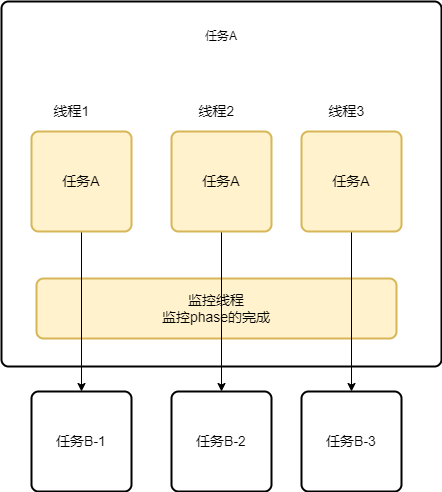

The diagram above was exported from draw.io. Its source (the exported page's mxGraphModel, read from the mxfile embedded in the PNG):
<mxGraphModel dx="1422" dy="1692" grid="1" gridSize="10" guides="1" tooltips="1" connect="1" arrows="1" fold="1" page="1" pageScale="1" pageWidth="1169" pageHeight="827" math="0" shadow="0">
  <root>
    <mxCell id="0" />
    <mxCell id="1" parent="0" />
    <mxCell id="QoxoMAM70pOLygzOAa4S-25" value="" style="rounded=1;whiteSpace=wrap;html=1;absoluteArcSize=1;arcSize=14;strokeWidth=2;fontSize=14;labelPosition=center;verticalLabelPosition=middle;align=center;verticalAlign=middle;" parent="1" vertex="1">
      <mxGeometry x="140" y="-690" width="440" height="365" as="geometry" />
    </mxCell>
    <mxCell id="QoxoMAM70pOLygzOAa4S-2" value="监控线程&lt;br style=&quot;font-size: 14px;&quot;&gt;监控phase的完成" style="rounded=1;whiteSpace=wrap;html=1;absoluteArcSize=1;arcSize=14;strokeWidth=2;fillColor=#fff2cc;strokeColor=#d6b656;fontSize=14;" parent="1" vertex="1">
      <mxGeometry x="175" y="-413" width="360" height="60" as="geometry" />
    </mxCell>
    <mxCell id="QoxoMAM70pOLygzOAa4S-15" style="edgeStyle=orthogonalEdgeStyle;rounded=0;orthogonalLoop=1;jettySize=auto;html=1;entryX=0.5;entryY=0;entryDx=0;entryDy=0;fontSize=14;" parent="1" source="QoxoMAM70pOLygzOAa4S-3" target="QoxoMAM70pOLygzOAa4S-4" edge="1">
      <mxGeometry relative="1" as="geometry" />
    </mxCell>
    <mxCell id="QoxoMAM70pOLygzOAa4S-3" value="任务A" style="rounded=1;whiteSpace=wrap;html=1;absoluteArcSize=1;arcSize=14;strokeWidth=2;fillColor=#fff2cc;strokeColor=#d6b656;fontSize=14;" parent="1" vertex="1">
      <mxGeometry x="170" y="-560" width="100" height="100" as="geometry" />
    </mxCell>
    <mxCell id="QoxoMAM70pOLygzOAa4S-4" value="&lt;span style=&quot;font-size: 14px;&quot;&gt;任务B-1&lt;/span&gt;" style="rounded=1;whiteSpace=wrap;html=1;absoluteArcSize=1;arcSize=14;strokeWidth=2;fontSize=14;" parent="1" vertex="1">
      <mxGeometry x="170" y="-300" width="100" height="100" as="geometry" />
    </mxCell>
    <mxCell id="QoxoMAM70pOLygzOAa4S-16" style="edgeStyle=orthogonalEdgeStyle;rounded=0;orthogonalLoop=1;jettySize=auto;html=1;entryX=0.5;entryY=0;entryDx=0;entryDy=0;fontSize=14;" parent="1" source="QoxoMAM70pOLygzOAa4S-9" target="QoxoMAM70pOLygzOAa4S-10" edge="1">
      <mxGeometry relative="1" as="geometry" />
    </mxCell>
    <mxCell id="QoxoMAM70pOLygzOAa4S-9" value="任务A" style="rounded=1;whiteSpace=wrap;html=1;absoluteArcSize=1;arcSize=14;strokeWidth=2;fillColor=#fff2cc;strokeColor=#d6b656;fontSize=14;" parent="1" vertex="1">
      <mxGeometry x="310" y="-560" width="100" height="100" as="geometry" />
    </mxCell>
    <mxCell id="QoxoMAM70pOLygzOAa4S-10" value="&lt;span style=&quot;font-size: 14px;&quot;&gt;任务B-2&lt;/span&gt;" style="rounded=1;whiteSpace=wrap;html=1;absoluteArcSize=1;arcSize=14;strokeWidth=2;fontSize=14;" parent="1" vertex="1">
      <mxGeometry x="310" y="-300" width="100" height="100" as="geometry" />
    </mxCell>
    <mxCell id="QoxoMAM70pOLygzOAa4S-17" style="edgeStyle=orthogonalEdgeStyle;rounded=0;orthogonalLoop=1;jettySize=auto;html=1;fontSize=14;" parent="1" source="QoxoMAM70pOLygzOAa4S-12" target="QoxoMAM70pOLygzOAa4S-13" edge="1">
      <mxGeometry relative="1" as="geometry" />
    </mxCell>
    <mxCell id="QoxoMAM70pOLygzOAa4S-12" value="任务A" style="rounded=1;whiteSpace=wrap;html=1;absoluteArcSize=1;arcSize=14;strokeWidth=2;fillColor=#fff2cc;strokeColor=#d6b656;fontSize=14;" parent="1" vertex="1">
      <mxGeometry x="440" y="-560" width="100" height="100" as="geometry" />
    </mxCell>
    <mxCell id="QoxoMAM70pOLygzOAa4S-13" value="&lt;span style=&quot;font-size: 14px;&quot;&gt;任务B-3&lt;/span&gt;" style="rounded=1;whiteSpace=wrap;html=1;absoluteArcSize=1;arcSize=14;strokeWidth=2;fontSize=14;" parent="1" vertex="1">
      <mxGeometry x="440" y="-300" width="100" height="100" as="geometry" />
    </mxCell>
    <mxCell id="QoxoMAM70pOLygzOAa4S-18" value="线程1" style="text;html=1;align=center;verticalAlign=middle;resizable=0;points=[];autosize=1;strokeColor=none;fillColor=none;fontSize=14;" parent="1" vertex="1">
      <mxGeometry x="185" y="-590" width="50" height="20" as="geometry" />
    </mxCell>
    <mxCell id="QoxoMAM70pOLygzOAa4S-19" value="线程2" style="text;html=1;align=center;verticalAlign=middle;resizable=0;points=[];autosize=1;strokeColor=none;fillColor=none;fontSize=14;" parent="1" vertex="1">
      <mxGeometry x="330" y="-590" width="50" height="20" as="geometry" />
    </mxCell>
    <mxCell id="QoxoMAM70pOLygzOAa4S-20" value="线程3" style="text;html=1;align=center;verticalAlign=middle;resizable=0;points=[];autosize=1;strokeColor=none;fillColor=none;fontSize=14;" parent="1" vertex="1">
      <mxGeometry x="460" y="-590" width="50" height="20" as="geometry" />
    </mxCell>
    <mxCell id="6a28xPoqd-1PnBw9TF80-1" value="任务A" style="text;html=1;strokeColor=none;fillColor=none;align=center;verticalAlign=middle;whiteSpace=wrap;rounded=0;" vertex="1" parent="1">
      <mxGeometry x="260" y="-670" width="200" height="30" as="geometry" />
    </mxCell>
  </root>
</mxGraphModel>